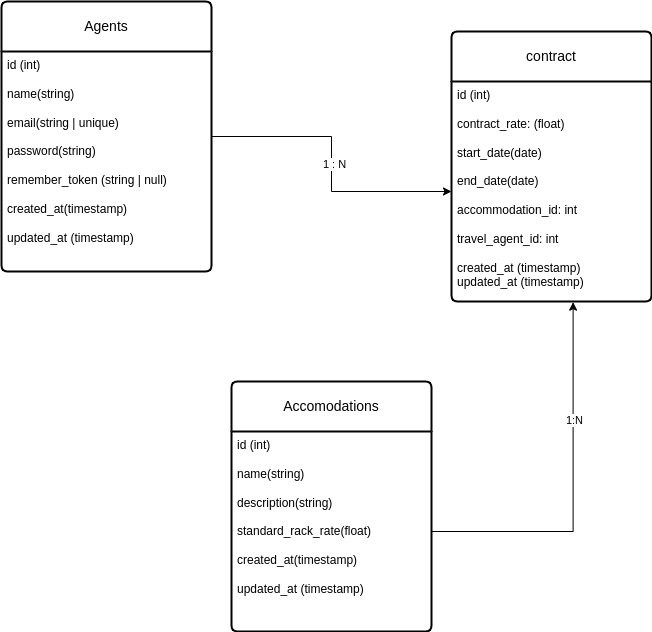

The diagram above was exported from draw.io. Its source (the exported page's mxGraphModel, read from the mxfile embedded in the PNG):
<mxGraphModel dx="1050" dy="595" grid="1" gridSize="10" guides="1" tooltips="1" connect="1" arrows="1" fold="1" page="1" pageScale="1" pageWidth="850" pageHeight="1100" math="0" shadow="0">
  <root>
    <mxCell id="0" />
    <mxCell id="1" parent="0" />
    <mxCell id="3rNfn36aaI_cEAq2Xamy-63" style="edgeStyle=orthogonalEdgeStyle;rounded=0;orthogonalLoop=1;jettySize=auto;html=1;" parent="1" source="3rNfn36aaI_cEAq2Xamy-55" target="3rNfn36aaI_cEAq2Xamy-59" edge="1">
      <mxGeometry relative="1" as="geometry" />
    </mxCell>
    <mxCell id="3rNfn36aaI_cEAq2Xamy-65" value="1 : N" style="edgeLabel;html=1;align=center;verticalAlign=middle;resizable=0;points=[];" parent="3rNfn36aaI_cEAq2Xamy-63" vertex="1" connectable="0">
      <mxGeometry x="-0.0048" y="2" relative="1" as="geometry">
        <mxPoint as="offset" />
      </mxGeometry>
    </mxCell>
    <mxCell id="3rNfn36aaI_cEAq2Xamy-55" value="Agents" style="swimlane;childLayout=stackLayout;horizontal=1;startSize=50;horizontalStack=0;rounded=1;fontSize=14;fontStyle=0;strokeWidth=2;resizeParent=0;resizeLast=1;shadow=0;dashed=0;align=center;arcSize=4;whiteSpace=wrap;html=1;" parent="1" vertex="1">
      <mxGeometry x="130" y="180" width="210" height="270" as="geometry" />
    </mxCell>
    <mxCell id="3rNfn36aaI_cEAq2Xamy-56" value="id (int)&lt;br&gt;&lt;br&gt;name(string)&lt;br&gt;&lt;br&gt;email(string | unique)&lt;br&gt;&lt;br&gt;password(string)&lt;br&gt;&lt;br&gt;remember_token (string | null)&lt;br&gt;&lt;br&gt;created_at(timestamp)&lt;br&gt;&lt;br&gt;updated_at (timestamp)" style="align=left;strokeColor=none;fillColor=none;spacingLeft=4;fontSize=12;verticalAlign=top;resizable=0;rotatable=0;part=1;html=1;" parent="3rNfn36aaI_cEAq2Xamy-55" vertex="1">
      <mxGeometry y="50" width="210" height="220" as="geometry" />
    </mxCell>
    <mxCell id="3rNfn36aaI_cEAq2Xamy-58" value="contract" style="swimlane;childLayout=stackLayout;horizontal=1;startSize=50;horizontalStack=0;rounded=1;fontSize=14;fontStyle=0;strokeWidth=2;resizeParent=0;resizeLast=1;shadow=0;dashed=0;align=center;arcSize=4;whiteSpace=wrap;html=1;" parent="1" vertex="1">
      <mxGeometry x="580" y="210" width="200" height="270" as="geometry" />
    </mxCell>
    <mxCell id="3rNfn36aaI_cEAq2Xamy-59" value="id (int)&lt;br&gt;&lt;br&gt;contract_rate: (float)&lt;br&gt;&lt;br&gt;start_date(date)&lt;br&gt;&lt;br&gt;end_date(date)&lt;br&gt;&lt;br&gt;accommodation_id: int&lt;br&gt;&lt;br&gt;travel_agent_id: int&lt;br&gt;&lt;br&gt;created_at (timestamp)&lt;br&gt;updated_at (timestamp)" style="align=left;strokeColor=none;fillColor=none;spacingLeft=4;fontSize=12;verticalAlign=top;resizable=0;rotatable=0;part=1;html=1;" parent="3rNfn36aaI_cEAq2Xamy-58" vertex="1">
      <mxGeometry y="50" width="200" height="220" as="geometry" />
    </mxCell>
    <mxCell id="3rNfn36aaI_cEAq2Xamy-60" value="Accomodations" style="swimlane;childLayout=stackLayout;horizontal=1;startSize=50;horizontalStack=0;rounded=1;fontSize=14;fontStyle=0;strokeWidth=2;resizeParent=0;resizeLast=1;shadow=0;dashed=0;align=center;arcSize=4;whiteSpace=wrap;html=1;" parent="1" vertex="1">
      <mxGeometry x="360" y="560" width="200" height="250" as="geometry" />
    </mxCell>
    <mxCell id="3rNfn36aaI_cEAq2Xamy-61" value="id (int)&lt;br&gt;&lt;br&gt;name(string)&lt;br&gt;&lt;br&gt;description(string)&lt;br&gt;&lt;br&gt;standard_rack_rate(float)&lt;br&gt;&lt;br&gt;created_at(timestamp)&lt;br&gt;&lt;br&gt;updated_at (timestamp)" style="align=left;strokeColor=none;fillColor=none;spacingLeft=4;fontSize=12;verticalAlign=top;resizable=0;rotatable=0;part=1;html=1;" parent="3rNfn36aaI_cEAq2Xamy-60" vertex="1">
      <mxGeometry y="50" width="200" height="200" as="geometry" />
    </mxCell>
    <mxCell id="3rNfn36aaI_cEAq2Xamy-64" style="edgeStyle=orthogonalEdgeStyle;rounded=0;orthogonalLoop=1;jettySize=auto;html=1;entryX=0.608;entryY=1.003;entryDx=0;entryDy=0;entryPerimeter=0;" parent="1" source="3rNfn36aaI_cEAq2Xamy-61" target="3rNfn36aaI_cEAq2Xamy-59" edge="1">
      <mxGeometry relative="1" as="geometry" />
    </mxCell>
    <mxCell id="3rNfn36aaI_cEAq2Xamy-66" value="1:N" style="edgeLabel;html=1;align=center;verticalAlign=middle;resizable=0;points=[];" parent="3rNfn36aaI_cEAq2Xamy-64" vertex="1" connectable="0">
      <mxGeometry x="0.3631" y="-1" relative="1" as="geometry">
        <mxPoint as="offset" />
      </mxGeometry>
    </mxCell>
  </root>
</mxGraphModel>